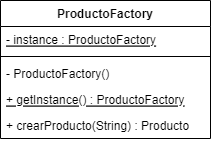

The diagram above was exported from draw.io. Its source (the exported page's mxGraphModel, read from the mxfile embedded in the PNG):
<mxGraphModel dx="428" dy="243" grid="1" gridSize="10" guides="1" tooltips="1" connect="1" arrows="1" fold="1" page="1" pageScale="1" pageWidth="850" pageHeight="1100" math="0" shadow="0">
  <root>
    <mxCell id="0" />
    <mxCell id="1" parent="0" />
    <mxCell id="cEnRnNwDVfpRk6plouHk-1" value="ProductoFactory" style="swimlane;fontStyle=1;align=center;verticalAlign=top;childLayout=stackLayout;horizontal=1;startSize=26;horizontalStack=0;resizeParent=1;resizeParentMax=0;resizeLast=0;collapsible=1;marginBottom=0;" vertex="1" parent="1">
      <mxGeometry x="140" y="180" width="210" height="138" as="geometry" />
    </mxCell>
    <mxCell id="cEnRnNwDVfpRk6plouHk-2" value="- instance : ProductoFactory" style="text;strokeColor=none;fillColor=none;align=left;verticalAlign=top;spacingLeft=4;spacingRight=4;overflow=hidden;rotatable=0;points=[[0,0.5],[1,0.5]];portConstraint=eastwest;fontStyle=4" vertex="1" parent="cEnRnNwDVfpRk6plouHk-1">
      <mxGeometry y="26" width="210" height="26" as="geometry" />
    </mxCell>
    <mxCell id="cEnRnNwDVfpRk6plouHk-3" value="" style="line;strokeWidth=1;fillColor=none;align=left;verticalAlign=middle;spacingTop=-1;spacingLeft=3;spacingRight=3;rotatable=0;labelPosition=right;points=[];portConstraint=eastwest;" vertex="1" parent="cEnRnNwDVfpRk6plouHk-1">
      <mxGeometry y="52" width="210" height="8" as="geometry" />
    </mxCell>
    <mxCell id="cEnRnNwDVfpRk6plouHk-4" value="- ProductoFactory()" style="text;strokeColor=none;fillColor=none;align=left;verticalAlign=top;spacingLeft=4;spacingRight=4;overflow=hidden;rotatable=0;points=[[0,0.5],[1,0.5]];portConstraint=eastwest;" vertex="1" parent="cEnRnNwDVfpRk6plouHk-1">
      <mxGeometry y="60" width="210" height="26" as="geometry" />
    </mxCell>
    <mxCell id="cEnRnNwDVfpRk6plouHk-7" value="+ getInstance() : ProductoFactory" style="text;strokeColor=none;fillColor=none;align=left;verticalAlign=top;spacingLeft=4;spacingRight=4;overflow=hidden;rotatable=0;points=[[0,0.5],[1,0.5]];portConstraint=eastwest;fontStyle=4" vertex="1" parent="cEnRnNwDVfpRk6plouHk-1">
      <mxGeometry y="86" width="210" height="26" as="geometry" />
    </mxCell>
    <mxCell id="cEnRnNwDVfpRk6plouHk-8" value="+ crearProducto(String) : Producto" style="text;strokeColor=none;fillColor=none;align=left;verticalAlign=top;spacingLeft=4;spacingRight=4;overflow=hidden;rotatable=0;points=[[0,0.5],[1,0.5]];portConstraint=eastwest;fontStyle=0" vertex="1" parent="cEnRnNwDVfpRk6plouHk-1">
      <mxGeometry y="112" width="210" height="26" as="geometry" />
    </mxCell>
  </root>
</mxGraphModel>